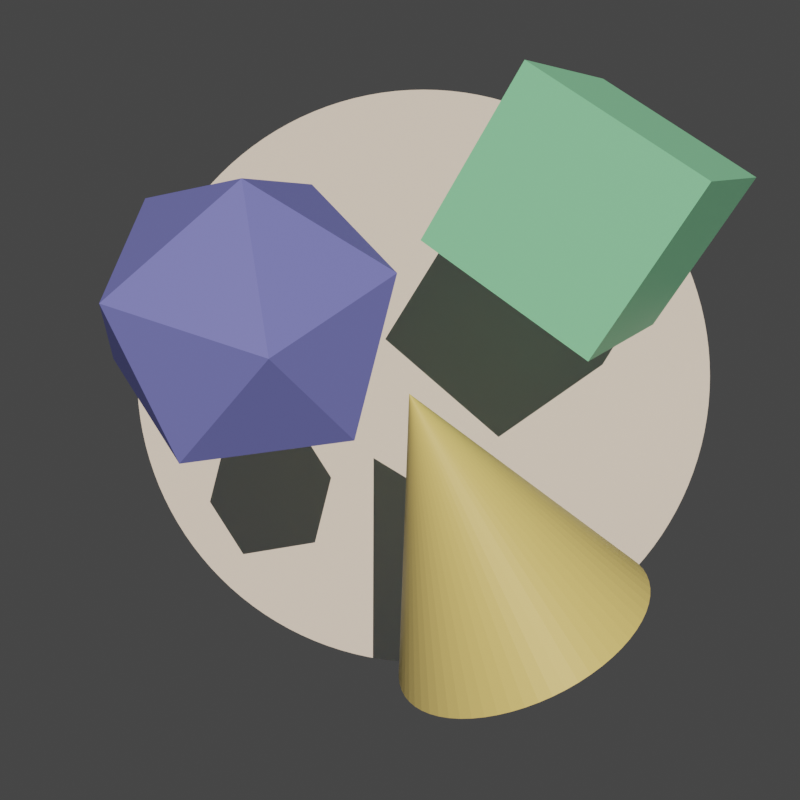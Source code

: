 # Source: icon2.blend  (saved by Blender 3.3.6; exported with 4.5.12 LTS)
import bpy
from mathutils import Matrix  # noqa: F401  (used for matrix-valued properties, if any)

bpy.ops.wm.read_factory_settings(use_empty=True)
scene = bpy.context.scene
scene.name = 'Scene'

# ---- collections
col_collection = bpy.data.collections.new('Collection'); scene.collection.children.link(col_collection)

# ---- materials (node trees are filled in below, after node groups)
mat_background = bpy.data.materials.new('Background')
mat_material_001 = bpy.data.materials.new('Material.001')
mat_material_002 = bpy.data.materials.new('Material.002')
mat_material_003 = bpy.data.materials.new('Material.003')

# ---- material node trees
mat_background.use_nodes = True; mat_background.node_tree.nodes.clear()
_N = mat_background.node_tree.nodes; _L = mat_background.node_tree.links
n0 = _N.new('ShaderNodeBsdfPrincipled'); n0.name = 'Principled BSDF'; n0.location = (10, 300)
n0.distribution = 'GGX'
n0.subsurface_method = 'RANDOM_WALK_SKIN'
n0.inputs[0].default_value = (0.6681, 0.4448, 0.8, 1.0)
n0.inputs[3].default_value = 1.45
n0.inputs[27].default_value = (0.0, 0.0, 0.0, 1.0)
n0.inputs[28].default_value = 1.0
n1 = _N.new('ShaderNodeOutputMaterial'); n1.name = 'Material Output'; n1.location = (300, 300)
_L.new(n0.outputs[0], n1.inputs[0])
n1.is_active_output = True
mat_material_001.use_nodes = True; mat_material_001.node_tree.nodes.clear()
_N = mat_material_001.node_tree.nodes; _L = mat_material_001.node_tree.links
n0 = _N.new('ShaderNodeBsdfPrincipled'); n0.name = 'Principled BSDF'; n0.location = (10, 300)
n0.distribution = 'GGX'
n0.subsurface_method = 'RANDOM_WALK_SKIN'
n0.inputs[0].default_value = (0.2743, 0.855, 0.5599, 1.0)
n0.inputs[3].default_value = 1.45
n0.inputs[27].default_value = (0.0, 0.0, 0.0, 1.0)
n0.inputs[28].default_value = 1.0
n1 = _N.new('ShaderNodeOutputMaterial'); n1.name = 'Material Output'; n1.location = (300, 300)
_L.new(n0.outputs[0], n1.inputs[0])
n1.is_active_output = True
mat_material_002.use_nodes = True; mat_material_002.node_tree.nodes.clear()
_N = mat_material_002.node_tree.nodes; _L = mat_material_002.node_tree.links
n0 = _N.new('ShaderNodeBsdfPrincipled'); n0.name = 'Principled BSDF'; n0.location = (10, 300)
n0.distribution = 'GGX'
n0.subsurface_method = 'RANDOM_WALK_SKIN'
n0.inputs[0].default_value = (0.8, 0.69, 0.2589, 1.0)
n0.inputs[3].default_value = 1.45
n0.inputs[27].default_value = (0.0, 0.0, 0.0, 1.0)
n0.inputs[28].default_value = 1.0
n1 = _N.new('ShaderNodeOutputMaterial'); n1.name = 'Material Output'; n1.location = (300, 300)
_L.new(n0.outputs[0], n1.inputs[0])
n1.is_active_output = True
mat_material_003.use_nodes = True; mat_material_003.node_tree.nodes.clear()
_N = mat_material_003.node_tree.nodes; _L = mat_material_003.node_tree.links
n0 = _N.new('ShaderNodeBsdfPrincipled'); n0.name = 'Principled BSDF'; n0.location = (10, 300)
n0.distribution = 'GGX'
n0.subsurface_method = 'RANDOM_WALK_SKIN'
n0.inputs[0].default_value = (0.1843, 0.2322, 0.8, 1.0)
n0.inputs[3].default_value = 1.45
n0.inputs[27].default_value = (0.0, 0.0, 0.0, 1.0)
n0.inputs[28].default_value = 1.0
n1 = _N.new('ShaderNodeOutputMaterial'); n1.name = 'Material Output'; n1.location = (300, 300)
_L.new(n0.outputs[0], n1.inputs[0])
n1.is_active_output = True

# ---- world
world_world = bpy.data.worlds.new('World'); scene.world = world_world
world_world.use_nodes = True; world_world.node_tree.nodes.clear()
_N = world_world.node_tree.nodes; _L = world_world.node_tree.links
n0 = _N.new('ShaderNodeOutputWorld'); n0.name = 'World Output'; n0.location = (300, 300)
n1 = _N.new('ShaderNodeBackground'); n1.name = 'Background'; n1.location = (10, 300)
n1.inputs[0].default_value = (0.05088, 0.05088, 0.05088, 1.0)
_L.new(n1.outputs[0], n0.inputs[0])
n0.is_active_output = True
world_world.color = (0.05088, 0.05088, 0.05088)
world_world.use_sun_shadow = False
world_world.sun_shadow_jitter_overblur = 0.0

# ---- cameras
cam_camera = bpy.data.cameras.new('Camera')
cam_camera.clip_end = 100.0
cam_camera.ortho_scale = 7.314

# ---- lights
light_sun = bpy.data.lights.new('Sun', 'SUN')
light_sun.color = (1.0, 0.8037, 0.6292)
light_sun.transmission_factor = 0.0
light_sun.angle = 0.0
light_sun.energy = 3.0
light_sun.shadow_soft_size = 0.125

# ---- meshes
me_plane = bpy.data.meshes.new('Plane')
me_plane.from_pydata([(1.0, -1.0, 0.0), (1.0, 1.0, 0.0), (-1.0, -1.0, 1.977), (-1.0, 1.0, 1.977), (-0.299, -1.0, 0.0), (-1.0, -1.0, 0.701), (-0.3637, -1.0, 0.00299), (-0.4278, -1.0, 0.01194), (-0.4909, -1.0, 0.02676), (-0.5522, -1.0, 0.04733), (-0.6115, -1.0, 0.07349), (-0.668, -1.0, 0.105), (-0.7215, -1.0, 0.1416), (-0.7713, -1.0, 0.1829), (-0.8171, -1.0, 0.2287), (-0.8584, -1.0, 0.2785), (-0.895, -1.0, 0.332), (-0.9265, -1.0, 0.3885), (-0.9527, -1.0, 0.4478), (-0.9732, -1.0, 0.5091), (-0.9881, -1.0, 0.5722), (-0.997, -1.0, 0.6363), (-1.0, 1.0, 0.701), (-0.299, 1.0, 0.0), (-0.997, 1.0, 0.6363), (-0.9881, 1.0, 0.5722), (-0.9732, 1.0, 0.5091), (-0.9527, 1.0, 0.4478), (-0.9265, 1.0, 0.3885), (-0.895, 1.0, 0.332), (-0.8584, 1.0, 0.2785), (-0.8171, 1.0, 0.2287), (-0.7713, 1.0, 0.1829), (-0.7215, 1.0, 0.1416), (-0.668, 1.0, 0.105), (-0.6115, 1.0, 0.07349), (-0.5522, 1.0, 0.04733), (-0.4909, 1.0, 0.02676), (-0.4278, 1.0, 0.01194), (-0.3637, 1.0, 0.00299)], [], [(4, 0, 1, 23), (22, 5, 21, 24), (24, 21, 20, 25), (25, 20, 19, 26), (26, 19, 18, 27), (27, 18, 17, 28), (28, 17, 16, 29), (29, 16, 15, 30), (30, 15, 14, 31), (31, 14, 13, 32), (32, 13, 12, 33), (33, 12, 11, 34), (34, 11, 10, 35), (35, 10, 9, 36), (36, 9, 8, 37), (37, 8, 7, 38), (38, 7, 6, 39), (39, 6, 4, 23), (5, 22, 3, 2)])
me_plane.polygons.foreach_set('use_smooth', [True] * 19)
_uv = me_plane.uv_layers.new(name='UVMap')
_uv.uv.foreach_set('vector', [0.3505, 0.0, 1.0, 0.0, 1.0, 1.0, 0.3505, 1.0, 0.0, 1.0, 0.0, 0.0, 0.0, 0.0, 0.0, 1.0, 0.0, 1.0, 0.0, 0.0, 0.0, 0.0, 0.0, 1.0, 0.0, 1.0, 0.0, 0.0, 0.0, 0.0, 0.0, 1.0, 0.0, 1.0, 0.0, 0.0, 0.0, 0.0, 0.0, 1.0, 0.0, 1.0, 0.0, 0.0, 0.0, 0.0, 0.0, 1.0, 0.0, 1.0, 0.0, 0.0, 0.0, 0.0, 0.0, 1.0, 0.0, 1.0, 0.0, 0.0, 0.0, 0.0, 0.0, 1.0, 0.0, 1.0, 0.0, 0.0, 0.0, 0.0, 0.0, 1.0, 0.0, 1.0, 0.0, 0.0, 0.1144, 0.0, 0.1144, 1.0, 0.1144, 1.0, 0.1144, 0.0, 0.1393, 0.0, 0.1393, 1.0, 0.1393, 1.0, 0.1393, 0.0, 0.166, 0.0, 0.166, 1.0, 0.166, 1.0, 0.166, 0.0, 0.1943, 0.0, 0.1943, 1.0, 0.1943, 1.0, 0.1943, 0.0, 0.2239, 0.0, 0.2239, 1.0, 0.2239, 1.0, 0.2239, 0.0, 0.2546, 0.0, 0.2546, 1.0, 0.2546, 1.0, 0.2546, 0.0, 0.2861, 0.0, 0.2861, 1.0, 0.2861, 1.0, 0.2861, 0.0, 0.3181, 0.0, 0.3181, 1.0, 0.3181, 1.0, 0.3181, 0.0, 0.3505, 0.0, 0.3505, 1.0, 0.0, 0.0, 0.0, 1.0, 0.0, 1.0, 0.0, 0.0])
me_plane.materials.append(mat_background)
me_plane.update()
me_cube_009 = bpy.data.meshes.new('Cube.009')
me_cube_009.from_pydata([(-1.0, -1.0, -24.48), (-1.0, -1.0, 24.48), (-1.0, 1.0, -24.48), (-1.0, 1.0, 24.48), (1.0, -1.0, -24.48), (1.0, -1.0, 24.48), (1.0, 1.0, -24.48), (1.0, 1.0, 24.48)], [], [(0, 1, 3, 2), (2, 3, 7, 6), (6, 7, 5, 4), (4, 5, 1, 0), (2, 6, 4, 0), (7, 3, 1, 5)])
_uv = me_cube_009.uv_layers.new(name='UVMap')
_uv.uv.foreach_set('vector', [0.375, 0.0, 0.625, 0.0, 0.625, 0.25, 0.375, 0.25, 0.375, 0.25, 0.625, 0.25, 0.625, 0.5, 0.375, 0.5, 0.375, 0.5, 0.625, 0.5, 0.625, 0.75, 0.375, 0.75, 0.375, 0.75, 0.625, 0.75, 0.625, 1.0, 0.375, 1.0, 0.125, 0.5, 0.375, 0.5, 0.375, 0.75, 0.125, 0.75, 0.625, 0.5, 0.875, 0.5, 0.875, 0.75, 0.625, 0.75])
me_cube_009.update()
me_cube_010 = bpy.data.meshes.new('Cube.010')
me_cube_010.from_pydata([(-1.0, -1.0, -1.0), (-1.0, -1.0, 1.0), (-1.0, 1.0, -1.0), (-1.0, 1.0, 1.0), (1.0, -1.0, -1.0), (1.0, -1.0, 1.0), (1.0, 1.0, -1.0), (1.0, 1.0, 1.0)], [], [(0, 1, 3, 2), (2, 3, 7, 6), (6, 7, 5, 4), (4, 5, 1, 0), (2, 6, 4, 0), (7, 3, 1, 5)])
_uv = me_cube_010.uv_layers.new(name='UVMap')
_uv.uv.foreach_set('vector', [0.375, 0.0, 0.625, 0.0, 0.625, 0.25, 0.375, 0.25, 0.375, 0.25, 0.625, 0.25, 0.625, 0.5, 0.375, 0.5, 0.375, 0.5, 0.625, 0.5, 0.625, 0.75, 0.375, 0.75, 0.375, 0.75, 0.625, 0.75, 0.625, 1.0, 0.375, 1.0, 0.125, 0.5, 0.375, 0.5, 0.375, 0.75, 0.125, 0.75, 0.625, 0.5, 0.875, 0.5, 0.875, 0.75, 0.625, 0.75])
me_cube_010.materials.append(mat_material_001)
me_cube_010.update()
me_cone = bpy.data.meshes.new('Cone')
me_cone.from_pydata([(0.0, 1.0, -1.0), (0.09802, 0.9952, -1.0), (0.1951, 0.9808, -1.0), (0.2903, 0.9569, -1.0), (0.3827, 0.9239, -1.0), (0.4714, 0.8819, -1.0), (0.5556, 0.8315, -1.0), (0.6344, 0.773, -1.0), (0.7071, 0.7071, -1.0), (0.773, 0.6344, -1.0), (0.8315, 0.5556, -1.0), (0.8819, 0.4714, -1.0), (0.9239, 0.3827, -1.0), (0.9569, 0.2903, -1.0), (0.9808, 0.1951, -1.0), (0.9952, 0.09802, -1.0), (1.0, 0.0, -1.0), (0.9952, -0.09802, -1.0), (0.9808, -0.1951, -1.0), (0.9569, -0.2903, -1.0), (0.9239, -0.3827, -1.0), (0.8819, -0.4714, -1.0), (0.8315, -0.5556, -1.0), (0.773, -0.6344, -1.0), (0.7071, -0.7071, -1.0), (0.6344, -0.773, -1.0), (0.5556, -0.8315, -1.0), (0.4714, -0.8819, -1.0), (0.3827, -0.9239, -1.0), (0.2903, -0.9569, -1.0), (0.1951, -0.9808, -1.0), (0.09802, -0.9952, -1.0), (0.0, -1.0, -1.0), (-0.09802, -0.9952, -1.0), (-0.1951, -0.9808, -1.0), (-0.2903, -0.9569, -1.0), (-0.3827, -0.9239, -1.0), (-0.4714, -0.8819, -1.0), (-0.5556, -0.8315, -1.0), (-0.6344, -0.773, -1.0), (-0.7071, -0.7071, -1.0), (-0.773, -0.6344, -1.0), (-0.8315, -0.5556, -1.0), (-0.8819, -0.4714, -1.0), (-0.9239, -0.3827, -1.0), (-0.9569, -0.2903, -1.0), (-0.9808, -0.1951, -1.0), (-0.9952, -0.09802, -1.0), (-1.0, 0.0, -1.0), (-0.9952, 0.09802, -1.0), (-0.9808, 0.1951, -1.0), (-0.9569, 0.2903, -1.0), (-0.9239, 0.3827, -1.0), (-0.8819, 0.4714, -1.0), (-0.8315, 0.5556, -1.0), (-0.773, 0.6344, -1.0), (-0.7071, 0.7071, -1.0), (-0.6344, 0.773, -1.0), (-0.5556, 0.8315, -1.0), (-0.4714, 0.8819, -1.0), (-0.3827, 0.9239, -1.0), (-0.2903, 0.9569, -1.0), (-0.1951, 0.9808, -1.0), (-0.09802, 0.9952, -1.0), (0.0, 0.0, 1.0)], [], [(0, 64, 1), (1, 64, 2), (2, 64, 3), (3, 64, 4), (4, 64, 5), (5, 64, 6), (6, 64, 7), (7, 64, 8), (8, 64, 9), (9, 64, 10), (10, 64, 11), (11, 64, 12), (12, 64, 13), (13, 64, 14), (14, 64, 15), (15, 64, 16), (16, 64, 17), (17, 64, 18), (18, 64, 19), (19, 64, 20), (20, 64, 21), (21, 64, 22), (22, 64, 23), (23, 64, 24), (24, 64, 25), (25, 64, 26), (26, 64, 27), (27, 64, 28), (28, 64, 29), (29, 64, 30), (30, 64, 31), (31, 64, 32), (32, 64, 33), (33, 64, 34), (34, 64, 35), (35, 64, 36), (36, 64, 37), (37, 64, 38), (38, 64, 39), (39, 64, 40), (40, 64, 41), (41, 64, 42), (42, 64, 43), (43, 64, 44), (44, 64, 45), (45, 64, 46), (46, 64, 47), (47, 64, 48), (48, 64, 49), (49, 64, 50), (50, 64, 51), (51, 64, 52), (52, 64, 53), (53, 64, 54), (54, 64, 55), (55, 64, 56), (56, 64, 57), (57, 64, 58), (58, 64, 59), (59, 64, 60), (60, 64, 61), (61, 64, 62), (0, 1, 2, 3, 4, 5, 6, 7, 8, 9, 10, 11, 12, 13, 14, 15, 16, 17, 18, 19, 20, 21, 22, 23, 24, 25, 26, 27, 28, 29, 30, 31, 32, 33, 34, 35, 36, 37, 38, 39, 40, 41, 42, 43, 44, 45, 46, 47, 48, 49, 50, 51, 52, 53, 54, 55, 56, 57, 58, 59, 60, 61, 62, 63), (62, 64, 63), (63, 64, 0)])
_uv = me_cone.uv_layers.new(name='UVMap')
_uv.uv.foreach_set('vector', [0.25, 0.49, 0.25, 0.25, 0.2735, 0.4888, 0.2735, 0.4888, 0.25, 0.25, 0.2968, 0.4854, 0.2968, 0.4854, 0.25, 0.25, 0.3197, 0.4797, 0.3197, 0.4797, 0.25, 0.25, 0.3418, 0.4717, 0.3418, 0.4717, 0.25, 0.25, 0.3631, 0.4617, 0.3631, 0.4617, 0.25, 0.25, 0.3833, 0.4496, 0.3833, 0.4496, 0.25, 0.25, 0.4023, 0.4355, 0.4023, 0.4355, 0.25, 0.25, 0.4197, 0.4197, 0.4197, 0.4197, 0.25, 0.25, 0.4355, 0.4023, 0.4355, 0.4023, 0.25, 0.25, 0.4496, 0.3833, 0.4496, 0.3833, 0.25, 0.25, 0.4617, 0.3631, 0.4617, 0.3631, 0.25, 0.25, 0.4717, 0.3418, 0.4717, 0.3418, 0.25, 0.25, 0.4797, 0.3197, 0.4797, 0.3197, 0.25, 0.25, 0.4854, 0.2968, 0.4854, 0.2968, 0.25, 0.25, 0.4888, 0.2735, 0.4888, 0.2735, 0.25, 0.25, 0.49, 0.25, 0.49, 0.25, 0.25, 0.25, 0.4888, 0.2265, 0.4888, 0.2265, 0.25, 0.25, 0.4854, 0.2032, 0.4854, 0.2032, 0.25, 0.25, 0.4797, 0.1803, 0.4797, 0.1803, 0.25, 0.25, 0.4717, 0.1582, 0.4717, 0.1582, 0.25, 0.25, 0.4617, 0.1369, 0.4617, 0.1369, 0.25, 0.25, 0.4496, 0.1167, 0.4496, 0.1167, 0.25, 0.25, 0.4355, 0.09775, 0.4355, 0.09775, 0.25, 0.25, 0.4197, 0.08029, 0.4197, 0.08029, 0.25, 0.25, 0.4023, 0.06448, 0.4023, 0.06448, 0.25, 0.25, 0.3833, 0.05045, 0.3833, 0.05045, 0.25, 0.25, 0.3631, 0.03834, 0.3631, 0.03834, 0.25, 0.25, 0.3418, 0.02827, 0.3418, 0.02827, 0.25, 0.25, 0.3197, 0.02033, 0.3197, 0.02033, 0.25, 0.25, 0.2968, 0.01461, 0.2968, 0.01461, 0.25, 0.25, 0.2735, 0.01116, 0.2735, 0.01116, 0.25, 0.25, 0.25, 0.01, 0.25, 0.01, 0.25, 0.25, 0.2265, 0.01116, 0.2265, 0.01116, 0.25, 0.25, 0.2032, 0.01461, 0.2032, 0.01461, 0.25, 0.25, 0.1803, 0.02033, 0.1803, 0.02033, 0.25, 0.25, 0.1582, 0.02827, 0.1582, 0.02827, 0.25, 0.25, 0.1369, 0.03834, 0.1369, 0.03834, 0.25, 0.25, 0.1167, 0.05045, 0.1167, 0.05045, 0.25, 0.25, 0.09775, 0.06448, 0.09775, 0.06448, 0.25, 0.25, 0.08029, 0.08029, 0.08029, 0.08029, 0.25, 0.25, 0.06448, 0.09775, 0.06448, 0.09775, 0.25, 0.25, 0.05045, 0.1167, 0.05045, 0.1167, 0.25, 0.25, 0.03834, 0.1369, 0.03834, 0.1369, 0.25, 0.25, 0.02827, 0.1582, 0.02827, 0.1582, 0.25, 0.25, 0.02033, 0.1803, 0.02033, 0.1803, 0.25, 0.25, 0.01461, 0.2032, 0.01461, 0.2032, 0.25, 0.25, 0.01116, 0.2265, 0.01116, 0.2265, 0.25, 0.25, 0.01, 0.25, 0.01, 0.25, 0.25, 0.25, 0.01116, 0.2735, 0.01116, 0.2735, 0.25, 0.25, 0.01461, 0.2968, 0.01461, 0.2968, 0.25, 0.25, 0.02033, 0.3197, 0.02033, 0.3197, 0.25, 0.25, 0.02827, 0.3418, 0.02827, 0.3418, 0.25, 0.25, 0.03834, 0.3631, 0.03834, 0.3631, 0.25, 0.25, 0.05045, 0.3833, 0.05045, 0.3833, 0.25, 0.25, 0.06448, 0.4023, 0.06448, 0.4023, 0.25, 0.25, 0.08029, 0.4197, 0.08029, 0.4197, 0.25, 0.25, 0.09775, 0.4355, 0.09775, 0.4355, 0.25, 0.25, 0.1167, 0.4496, 0.1167, 0.4496, 0.25, 0.25, 0.1369, 0.4617, 0.1369, 0.4617, 0.25, 0.25, 0.1582, 0.4717, 0.1582, 0.4717, 0.25, 0.25, 0.1803, 0.4797, 0.1803, 0.4797, 0.25, 0.25, 0.2032, 0.4854, 0.75, 0.49, 0.7735, 0.4888, 0.7968, 0.4854, 0.8197, 0.4797, 0.8418, 0.4717, 0.8631, 0.4617, 0.8833, 0.4496, 0.9023, 0.4355, 0.9197, 0.4197, 0.9355, 0.4023, 0.9496, 0.3833, 0.9617, 0.3631, 0.9717, 0.3418, 0.9797, 0.3197, 0.9854, 0.2968, 0.9888, 0.2735, 0.99, 0.25, 0.9888, 0.2265, 0.9854, 0.2032, 0.9797, 0.1803, 0.9717, 0.1582, 0.9617, 0.1369, 0.9496, 0.1167, 0.9355, 0.09775, 0.9197, 0.08029, 0.9023, 0.06448, 0.8833, 0.05045, 0.8631, 0.03834, 0.8418, 0.02827, 0.8197, 0.02033, 0.7968, 0.01461, 0.7735, 0.01116, 0.75, 0.01, 0.7265, 0.01116, 0.7032, 0.01461, 0.6803, 0.02033, 0.6582, 0.02827, 0.6369, 0.03834, 0.6167, 0.05045, 0.5977, 0.06448, 0.5803, 0.08029, 0.5645, 0.09775, 0.5504, 0.1167, 0.5383, 0.1369, 0.5283, 0.1582, 0.5203, 0.1803, 0.5146, 0.2032, 0.5112, 0.2265, 0.51, 0.25, 0.5112, 0.2735, 0.5146, 0.2968, 0.5203, 0.3197, 0.5283, 0.3418, 0.5383, 0.3631, 0.5504, 0.3833, 0.5645, 0.4023, 0.5803, 0.4197, 0.5977, 0.4355, 0.6167, 0.4496, 0.6369, 0.4617, 0.6582, 0.4717, 0.6803, 0.4797, 0.7032, 0.4854, 0.7265, 0.4888, 0.2032, 0.4854, 0.25, 0.25, 0.2265, 0.4888, 0.2265, 0.4888, 0.25, 0.25, 0.25, 0.49])
me_cone.materials.append(mat_material_002)
me_cone.update()
me_icosphere = bpy.data.meshes.new('Icosphere')
me_icosphere.from_pydata([(0.0, 0.0, -1.0), (0.7236, -0.5257, -0.4472), (-0.2764, -0.8506, -0.4472), (-0.8944, 0.0, -0.4472), (-0.2764, 0.8506, -0.4472), (0.7236, 0.5257, -0.4472), (0.2764, -0.8506, 0.4472), (-0.7236, -0.5257, 0.4472), (-0.7236, 0.5257, 0.4472), (0.2764, 0.8506, 0.4472), (0.8944, 0.0, 0.4472), (0.0, 0.0, 1.0)], [], [(0, 1, 2), (1, 0, 5), (0, 2, 3), (0, 3, 4), (0, 4, 5), (1, 5, 10), (2, 1, 6), (3, 2, 7), (4, 3, 8), (5, 4, 9), (1, 10, 6), (2, 6, 7), (3, 7, 8), (4, 8, 9), (5, 9, 10), (6, 10, 11), (7, 6, 11), (8, 7, 11), (9, 8, 11), (10, 9, 11)])
_uv = me_icosphere.uv_layers.new(name='UVMap')
_uv.uv.foreach_set('vector', [0.1818, 0.0, 0.2727, 0.1575, 0.09091, 0.1575, 0.2727, 0.1575, 0.3636, 0.0, 0.4545, 0.1575, 0.9091, 0.0, 1.0, 0.1575, 0.8182, 0.1575, 0.7273, 0.0, 0.8182, 0.1575, 0.6364, 0.1575, 0.5455, 0.0, 0.6364, 0.1575, 0.4545, 0.1575, 0.2727, 0.1575, 0.4545, 0.1575, 0.3636, 0.3149, 0.09091, 0.1575, 0.2727, 0.1575, 0.1818, 0.3149, 0.8182, 0.1575, 1.0, 0.1575, 0.9091, 0.3149, 0.6364, 0.1575, 0.8182, 0.1575, 0.7273, 0.3149, 0.4545, 0.1575, 0.6364, 0.1575, 0.5455, 0.3149, 0.2727, 0.1575, 0.3636, 0.3149, 0.1818, 0.3149, 0.09091, 0.1575, 0.1818, 0.3149, 0.0, 0.3149, 0.8182, 0.1575, 0.9091, 0.3149, 0.7273, 0.3149, 0.6364, 0.1575, 0.7273, 0.3149, 0.5455, 0.3149, 0.4545, 0.1575, 0.5455, 0.3149, 0.3636, 0.3149, 0.1818, 0.3149, 0.3636, 0.3149, 0.2727, 0.4724, 0.0, 0.3149, 0.1818, 0.3149, 0.09091, 0.4724, 0.7273, 0.3149, 0.9091, 0.3149, 0.8182, 0.4724, 0.5455, 0.3149, 0.7273, 0.3149, 0.6364, 0.4724, 0.3636, 0.3149, 0.5455, 0.3149, 0.4545, 0.4724])
me_icosphere.materials.append(mat_material_003)
me_icosphere.update()
me_circle = bpy.data.meshes.new('Circle')
me_circle.from_pydata([(2.794e-08, 1.0, 2.794e-08), (2.98e-08, 0.9988, 0.04907), (2.98e-08, 0.9952, 0.09802), (2.98e-08, 0.9892, 0.1467), (2.98e-08, 0.9808, 0.1951), (4.47e-08, 0.97, 0.243), (2.98e-08, 0.9569, 0.2903), (2.98e-08, 0.9415, 0.3369), (2.98e-08, 0.9239, 0.3827), (5.96e-08, 0.904, 0.4276), (5.96e-08, 0.8819, 0.4714), (5.96e-08, 0.8577, 0.5141), (5.96e-08, 0.8315, 0.5556), (5.96e-08, 0.8032, 0.5957), (5.96e-08, 0.773, 0.6344), (5.96e-08, 0.741, 0.6716), (5.96e-08, 0.7071, 0.7071), (5.96e-08, 0.6716, 0.741), (5.96e-08, 0.6344, 0.773), (5.96e-08, 0.5957, 0.8032), (5.96e-08, 0.5556, 0.8315), (5.96e-08, 0.5141, 0.8577), (5.96e-08, 0.4714, 0.8819), (5.96e-08, 0.4276, 0.904), (5.96e-08, 0.3827, 0.9239), (5.96e-08, 0.3369, 0.9415), (5.96e-08, 0.2903, 0.9569), (5.96e-08, 0.243, 0.97), (5.96e-08, 0.1951, 0.9808), (5.96e-08, 0.1467, 0.9892), (5.96e-08, 0.09802, 0.9952), (5.96e-08, 0.04907, 0.9988), (1.192e-07, -8.882e-16, 1.0), (5.96e-08, -0.04907, 0.9988), (5.96e-08, -0.09802, 0.9952), (5.96e-08, -0.1467, 0.9892), (5.96e-08, -0.1951, 0.9808), (5.96e-08, -0.243, 0.97), (5.96e-08, -0.2903, 0.9569), (5.96e-08, -0.3369, 0.9415), (5.96e-08, -0.3827, 0.9239), (5.96e-08, -0.4276, 0.904), (5.96e-08, -0.4714, 0.8819), (5.96e-08, -0.5141, 0.8577), (5.96e-08, -0.5556, 0.8315), (5.96e-08, -0.5957, 0.8032), (5.96e-08, -0.6344, 0.773), (5.96e-08, -0.6716, 0.741), (5.96e-08, -0.7071, 0.7071), (5.96e-08, -0.741, 0.6716), (5.96e-08, -0.773, 0.6344), (5.96e-08, -0.8032, 0.5957), (5.96e-08, -0.8315, 0.5556), (5.96e-08, -0.8577, 0.5141), (5.96e-08, -0.8819, 0.4714), (5.96e-08, -0.904, 0.4276), (2.98e-08, -0.9239, 0.3827), (2.98e-08, -0.9415, 0.3369), (2.98e-08, -0.9569, 0.2903), (4.47e-08, -0.97, 0.243), (2.98e-08, -0.9808, 0.1951), (2.98e-08, -0.9892, 0.1467), (2.98e-08, -0.9952, 0.09802), (2.98e-08, -0.9988, 0.04907), (2.794e-08, -1.0, 2.794e-08), (2.608e-08, -0.9988, -0.04907), (2.235e-08, -0.9952, -0.09802), (1.49e-08, -0.9892, -0.1467), (1.49e-08, -0.9808, -0.1951), (1.49e-08, -0.97, -0.243), (2.98e-08, -0.9569, -0.2903), (0.0, -0.9415, -0.3369), (0.0, -0.9239, -0.3827), (0.0, -0.904, -0.4276), (0.0, -0.8819, -0.4714), (0.0, -0.8577, -0.5141), (0.0, -0.8315, -0.5556), (0.0, -0.8032, -0.5957), (0.0, -0.773, -0.6344), (0.0, -0.741, -0.6716), (0.0, -0.7071, -0.7071), (0.0, -0.6716, -0.741), (0.0, -0.6344, -0.773), (0.0, -0.5957, -0.8032), (0.0, -0.5556, -0.8315), (0.0, -0.5141, -0.8577), (0.0, -0.4714, -0.8819), (0.0, -0.4276, -0.904), (0.0, -0.3827, -0.9239), (0.0, -0.3369, -0.9415), (0.0, -0.2903, -0.9569), (0.0, -0.243, -0.97), (0.0, -0.1951, -0.9808), (0.0, -0.1467, -0.9892), (0.0, -0.09802, -0.9952), (0.0, -0.04907, -0.9988), (0.0, -8.882e-16, -1.0), (0.0, 0.04907, -0.9988), (0.0, 0.09802, -0.9952), (0.0, 0.1467, -0.9892), (0.0, 0.1951, -0.9808), (0.0, 0.243, -0.97), (0.0, 0.2903, -0.9569), (0.0, 0.3369, -0.9415), (0.0, 0.3827, -0.9239), (0.0, 0.4276, -0.904), (0.0, 0.4714, -0.8819), (0.0, 0.5141, -0.8577), (0.0, 0.5556, -0.8315), (0.0, 0.5957, -0.8032), (0.0, 0.6344, -0.773), (0.0, 0.6716, -0.741), (0.0, 0.7071, -0.7071), (0.0, 0.741, -0.6716), (0.0, 0.773, -0.6344), (0.0, 0.8032, -0.5957), (0.0, 0.8315, -0.5556), (0.0, 0.8577, -0.5141), (0.0, 0.8819, -0.4714), (0.0, 0.904, -0.4276), (0.0, 0.9239, -0.3827), (0.0, 0.9415, -0.3369), (2.98e-08, 0.9569, -0.2903), (1.49e-08, 0.97, -0.243), (1.49e-08, 0.9808, -0.1951), (1.49e-08, 0.9892, -0.1467), (2.235e-08, 0.9952, -0.09802), (2.608e-08, 0.9988, -0.04907)], [], [(1, 2, 3, 4, 5, 6, 7, 8, 9, 10, 11, 12, 13, 14, 15, 16, 17, 18, 19, 20, 21, 22, 23, 24, 25, 26, 27, 28, 29, 30, 31, 32, 33, 34, 35, 36, 37, 38, 39, 40, 41, 42, 43, 44, 45, 46, 47, 48, 49, 50, 51, 52, 53, 54, 55, 56, 57, 58, 59, 60, 61, 62, 63, 64, 65, 66, 67, 68, 69, 70, 71, 72, 73, 74, 75, 76, 77, 78, 79, 80, 81, 82, 83, 84, 85, 86, 87, 88, 89, 90, 91, 92, 93, 94, 95, 96, 97, 98, 99, 100, 101, 102, 103, 104, 105, 106, 107, 108, 109, 110, 111, 112, 113, 114, 115, 116, 117, 118, 119, 120, 121, 122, 123, 124, 125, 126, 127, 0)])
_uv = me_circle.uv_layers.new(name='UVMap')
_uv.uv.foreach_set('vector', [0.0, 0.0, 0.0, 0.0, 0.0, 0.0, 0.0, 0.0, 0.0, 0.0, 0.0, 0.0, 0.0, 0.0, 0.0, 0.0, 0.0, 0.0, 0.0, 0.0, 0.0, 0.0, 0.0, 0.0, 0.0, 0.0, 0.0, 0.0, 0.0, 0.0, 0.0, 0.0, 0.0, 0.0, 0.0, 0.0, 0.0, 0.0, 0.0, 0.0, 0.0, 0.0, 0.0, 0.0, 0.0, 0.0, 0.0, 0.0, 0.0, 0.0, 0.0, 0.0, 0.0, 0.0, 0.0, 0.0, 0.0, 0.0, 0.0, 0.0, 0.0, 0.0, 0.0, 0.0, 0.0, 0.0, 0.0, 0.0, 0.0, 0.0, 0.0, 0.0, 0.0, 0.0, 0.0, 0.0, 0.0, 0.0, 0.0, 0.0, 0.0, 0.0, 0.0, 0.0, 0.0, 0.0, 0.0, 0.0, 0.0, 0.0, 0.0, 0.0, 0.0, 0.0, 0.0, 0.0, 0.0, 0.0, 0.0, 0.0, 0.0, 0.0, 0.0, 0.0, 0.0, 0.0, 0.0, 0.0, 0.0, 0.0, 0.0, 0.0, 0.0, 0.0, 0.0, 0.0, 0.0, 0.0, 0.0, 0.0, 0.0, 0.0, 0.0, 0.0, 0.0, 0.0, 0.0, 0.0, 0.0, 0.0, 0.0, 0.0, 0.0, 0.0, 0.0, 0.0, 0.0, 0.0, 0.0, 0.0, 0.0, 0.0, 0.0, 0.0, 0.0, 0.0, 0.0, 0.0, 0.0, 0.0, 0.0, 0.0, 0.0, 0.0, 0.0, 0.0, 0.0, 0.0, 0.0, 0.0, 0.0, 0.0, 0.0, 0.0, 0.0, 0.0, 0.0, 0.0, 0.0, 0.0, 0.0, 0.0, 0.0, 0.0, 0.0, 0.0, 0.0, 0.0, 0.0, 0.0, 0.0, 0.0, 0.0, 0.0, 0.0, 0.0, 0.0, 0.0, 0.0, 0.0, 0.0, 0.0, 0.0, 0.0, 0.0, 0.0, 0.0, 0.0, 0.0, 0.0, 0.0, 0.0, 0.0, 0.0, 0.0, 0.0, 0.0, 0.0, 0.0, 0.0, 0.0, 0.0, 0.0, 0.0, 0.0, 0.0, 0.0, 0.0, 0.0, 0.0, 0.0, 0.0, 0.0, 0.0, 0.0, 0.0, 0.0, 0.0, 0.0, 0.0, 0.0, 0.0, 0.0, 0.0, 0.0, 0.0, 0.0, 0.0, 0.0, 0.0, 0.0, 0.0, 0.0, 0.0, 0.0, 0.0, 0.0, 0.0, 0.0, 0.0, 0.0, 0.0, 0.0, 0.0, 0.0, 0.0])
me_circle.update()

# ---- objects
ob_camera = bpy.data.objects.new('Camera', cam_camera)
ob_background = bpy.data.objects.new('Background', me_plane)
ob_canvas = bpy.data.objects.new('Canvas', me_cube_009)
ob_sun = bpy.data.objects.new('Sun', light_sun)
ob_cube_001 = bpy.data.objects.new('Cube.001', me_cube_010)
ob_cone = bpy.data.objects.new('Cone', me_cone)
ob_icosphere = bpy.data.objects.new('Icosphere', me_icosphere)
ob_circle = bpy.data.objects.new('Circle', me_circle)

# ---- transforms, parenting, visibility, modifiers, constraints
ob_camera.location = (2.296, -0.1603, 1.623)
ob_camera.rotation_euler = (1.571, -0.0, 1.571)
ob_camera.lock_rotations_4d = False
ob_camera.empty_display_type = 'ARROWS'
ob_camera.color = (0.0, 0.0, 0.0, 0.0)
ob_camera.display_type = 'WIRE'
ob_camera.lineart.crease_threshold = 0.0
ob_background.location = (5.365, 0.0, 0.0)
ob_background.scale = (21.94, -49.62, 21.94)
ob_background.hide_render = True
ob_canvas.location = (0.5073, -0.1228, 1.662)
ob_canvas.scale = (0.0111, 0.6743, 0.02783)
ob_canvas.hide_render = True
ob_sun.location = (3.309, 0.0, 3.175)
ob_sun.rotation_euler = (1.063, 1.171, 1.199)
ob_cube_001.location = (0.9137, 0.08358, 1.863)
ob_cube_001.rotation_euler = (-0.649, 0.1917, -0.4522)
ob_cube_001.scale = (0.1611, 0.123, 0.1183)
ob_cone.location = (0.9793, -0.08111, 1.488)
ob_cone.rotation_euler = (0.4047, 0.3522, -0.07919)
ob_cone.scale = (0.1652, 0.1652, 0.1652)
ob_icosphere.location = (1.54, -0.2635, 1.679)
ob_icosphere.rotation_euler = (1.539, 0.342, 0.7321)
ob_icosphere.scale = (0.1106, 0.1106, 0.1106)
ob_circle.location = (0.5073, -0.1228, 1.662)
ob_circle.scale = (0.461, 0.461, 0.461)
cam_camera.dof.focus_object = ob_cube_001

# ---- collection membership
col_collection.objects.link(ob_camera)
col_collection.objects.link(ob_background)
col_collection.objects.link(ob_canvas)
col_collection.objects.link(ob_sun)
col_collection.objects.link(ob_cube_001)
col_collection.objects.link(ob_cone)
col_collection.objects.link(ob_icosphere)
col_collection.objects.link(ob_circle)

# ---- scene / render settings (as saved in the file)
scene.camera = ob_camera
scene.frame_start = 1; scene.frame_end = 250; scene.frame_set(1)
scene.render.engine = 'CYCLES'
scene.render.resolution_x = 1080
scene.cycles.sampling_pattern = 'TABULATED_SOBOL'
scene.cycles.use_light_tree = False
scene.view_settings.look = 'High Contrast'
scene.view_settings.view_transform = 'Filmic'
bpy.context.view_layer.update()
